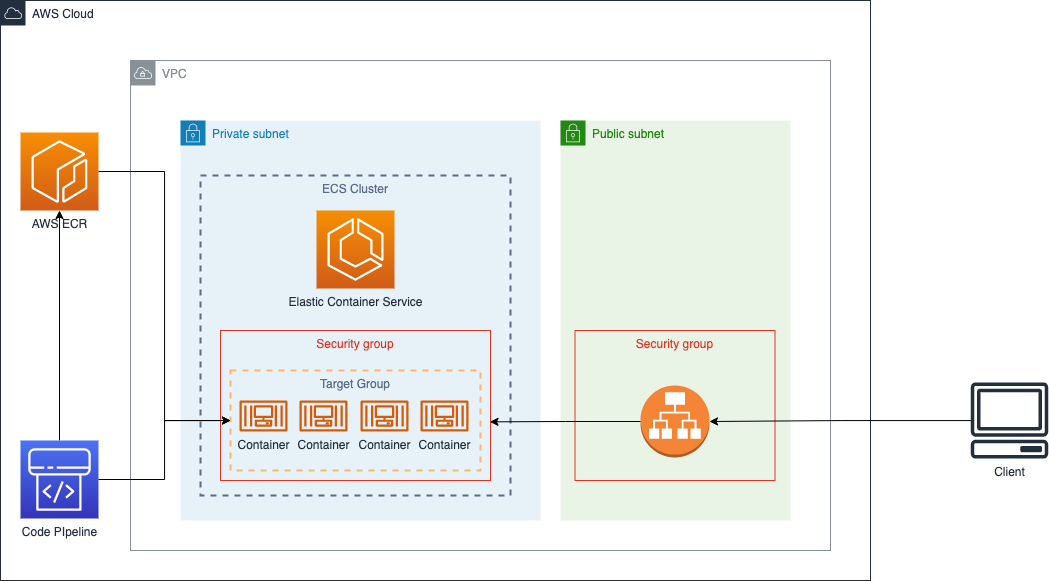

The diagram above was exported from draw.io. Its source (the exported page's mxGraphModel, read from the mxfile embedded in the PNG):
<mxGraphModel dx="1357" dy="913" grid="1" gridSize="10" guides="1" tooltips="1" connect="1" arrows="1" fold="1" page="1" pageScale="1" pageWidth="850" pageHeight="1100" math="0" shadow="0">
  <root>
    <mxCell id="0" />
    <mxCell id="1" parent="0" />
    <mxCell id="H4T5TukkFQqWx-OTjURs-25" value="VPC" style="sketch=0;outlineConnect=0;gradientColor=none;html=1;whiteSpace=wrap;fontSize=12;fontStyle=0;shape=mxgraph.aws4.group;grIcon=mxgraph.aws4.group_vpc;strokeColor=#879196;fillColor=none;verticalAlign=top;align=left;spacingLeft=30;fontColor=#879196;dashed=0;" vertex="1" parent="1">
      <mxGeometry x="210" y="150" width="700" height="490" as="geometry" />
    </mxCell>
    <mxCell id="H4T5TukkFQqWx-OTjURs-26" value="AWS Cloud" style="points=[[0,0],[0.25,0],[0.5,0],[0.75,0],[1,0],[1,0.25],[1,0.5],[1,0.75],[1,1],[0.75,1],[0.5,1],[0.25,1],[0,1],[0,0.75],[0,0.5],[0,0.25]];outlineConnect=0;gradientColor=none;html=1;whiteSpace=wrap;fontSize=12;fontStyle=0;container=1;pointerEvents=0;collapsible=0;recursiveResize=0;shape=mxgraph.aws4.group;grIcon=mxgraph.aws4.group_aws_cloud;strokeColor=#232F3E;fillColor=none;verticalAlign=top;align=left;spacingLeft=30;fontColor=#232F3E;dashed=0;" vertex="1" parent="1">
      <mxGeometry x="80" y="90" width="870" height="580" as="geometry" />
    </mxCell>
    <mxCell id="H4T5TukkFQqWx-OTjURs-18" value="AWS ECR" style="sketch=0;points=[[0,0,0],[0.25,0,0],[0.5,0,0],[0.75,0,0],[1,0,0],[0,1,0],[0.25,1,0],[0.5,1,0],[0.75,1,0],[1,1,0],[0,0.25,0],[0,0.5,0],[0,0.75,0],[1,0.25,0],[1,0.5,0],[1,0.75,0]];outlineConnect=0;fontColor=#232F3E;gradientColor=#F78E04;gradientDirection=north;fillColor=#D05C17;strokeColor=#ffffff;dashed=0;verticalLabelPosition=bottom;verticalAlign=top;align=center;html=1;fontSize=12;fontStyle=0;aspect=fixed;shape=mxgraph.aws4.resourceIcon;resIcon=mxgraph.aws4.ecr;" vertex="1" parent="H4T5TukkFQqWx-OTjURs-26">
      <mxGeometry x="20" y="132" width="78" height="78" as="geometry" />
    </mxCell>
    <mxCell id="H4T5TukkFQqWx-OTjURs-29" style="edgeStyle=orthogonalEdgeStyle;rounded=0;orthogonalLoop=1;jettySize=auto;html=1;entryX=0.5;entryY=1;entryDx=0;entryDy=0;entryPerimeter=0;" edge="1" parent="H4T5TukkFQqWx-OTjURs-26" source="H4T5TukkFQqWx-OTjURs-27" target="H4T5TukkFQqWx-OTjURs-18">
      <mxGeometry relative="1" as="geometry" />
    </mxCell>
    <mxCell id="H4T5TukkFQqWx-OTjURs-27" value="Code PIpeline" style="sketch=0;points=[[0,0,0],[0.25,0,0],[0.5,0,0],[0.75,0,0],[1,0,0],[0,1,0],[0.25,1,0],[0.5,1,0],[0.75,1,0],[1,1,0],[0,0.25,0],[0,0.5,0],[0,0.75,0],[1,0.25,0],[1,0.5,0],[1,0.75,0]];outlineConnect=0;fontColor=#232F3E;gradientColor=#4D72F3;gradientDirection=north;fillColor=#3334B9;strokeColor=#ffffff;dashed=0;verticalLabelPosition=bottom;verticalAlign=top;align=center;html=1;fontSize=12;fontStyle=0;aspect=fixed;shape=mxgraph.aws4.resourceIcon;resIcon=mxgraph.aws4.codepipeline;" vertex="1" parent="H4T5TukkFQqWx-OTjURs-26">
      <mxGeometry x="20" y="440" width="78" height="78" as="geometry" />
    </mxCell>
    <mxCell id="H4T5TukkFQqWx-OTjURs-17" value="Public subnet" style="points=[[0,0],[0.25,0],[0.5,0],[0.75,0],[1,0],[1,0.25],[1,0.5],[1,0.75],[1,1],[0.75,1],[0.5,1],[0.25,1],[0,1],[0,0.75],[0,0.5],[0,0.25]];outlineConnect=0;gradientColor=none;html=1;whiteSpace=wrap;fontSize=12;fontStyle=0;container=1;pointerEvents=0;collapsible=0;recursiveResize=0;shape=mxgraph.aws4.group;grIcon=mxgraph.aws4.group_security_group;grStroke=0;strokeColor=#248814;fillColor=#E9F3E6;verticalAlign=top;align=left;spacingLeft=30;fontColor=#248814;dashed=0;" vertex="1" parent="1">
      <mxGeometry x="640" y="210" width="230" height="400" as="geometry" />
    </mxCell>
    <mxCell id="H4T5TukkFQqWx-OTjURs-21" value="Security group" style="fillColor=none;strokeColor=#DD3522;verticalAlign=top;fontStyle=0;fontColor=#DD3522;" vertex="1" parent="H4T5TukkFQqWx-OTjURs-17">
      <mxGeometry x="14.5" y="210" width="200" height="150" as="geometry" />
    </mxCell>
    <mxCell id="H4T5TukkFQqWx-OTjURs-20" value="" style="outlineConnect=0;dashed=0;verticalLabelPosition=bottom;verticalAlign=top;align=center;html=1;shape=mxgraph.aws3.application_load_balancer;fillColor=#F58536;gradientColor=none;strokeColor=#FFB570;strokeWidth=2;" vertex="1" parent="H4T5TukkFQqWx-OTjURs-17">
      <mxGeometry x="80" y="265" width="69" height="72" as="geometry" />
    </mxCell>
    <mxCell id="H4T5TukkFQqWx-OTjURs-1" value="Private subnet" style="points=[[0,0],[0.25,0],[0.5,0],[0.75,0],[1,0],[1,0.25],[1,0.5],[1,0.75],[1,1],[0.75,1],[0.5,1],[0.25,1],[0,1],[0,0.75],[0,0.5],[0,0.25]];outlineConnect=0;gradientColor=none;html=1;whiteSpace=wrap;fontSize=12;fontStyle=0;container=1;pointerEvents=0;collapsible=0;recursiveResize=0;shape=mxgraph.aws4.group;grIcon=mxgraph.aws4.group_security_group;grStroke=0;strokeColor=#147EBA;fillColor=#E6F2F8;verticalAlign=top;align=left;spacingLeft=30;fontColor=#147EBA;dashed=0;" vertex="1" parent="1">
      <mxGeometry x="260" y="210" width="360" height="400" as="geometry" />
    </mxCell>
    <mxCell id="H4T5TukkFQqWx-OTjURs-3" value="ECS Cluster" style="fillColor=none;strokeColor=#5A6C86;dashed=1;verticalAlign=top;fontStyle=0;fontColor=#5A6C86;strokeWidth=2;" vertex="1" parent="H4T5TukkFQqWx-OTjURs-1">
      <mxGeometry x="20" y="55" width="310" height="320" as="geometry" />
    </mxCell>
    <mxCell id="H4T5TukkFQqWx-OTjURs-2" value="Security group" style="fillColor=none;strokeColor=#DD3522;verticalAlign=top;fontStyle=0;fontColor=#DD3522;" vertex="1" parent="H4T5TukkFQqWx-OTjURs-1">
      <mxGeometry x="40" y="210" width="270" height="150" as="geometry" />
    </mxCell>
    <mxCell id="H4T5TukkFQqWx-OTjURs-4" value="Container" style="sketch=0;outlineConnect=0;fontColor=#232F3E;gradientColor=none;fillColor=#D45B07;strokeColor=none;dashed=0;verticalLabelPosition=bottom;verticalAlign=top;align=center;html=1;fontSize=12;fontStyle=0;aspect=fixed;pointerEvents=1;shape=mxgraph.aws4.container_3;" vertex="1" parent="H4T5TukkFQqWx-OTjURs-1">
      <mxGeometry x="59" y="280" width="48" height="31" as="geometry" />
    </mxCell>
    <mxCell id="H4T5TukkFQqWx-OTjURs-5" value="Container" style="sketch=0;outlineConnect=0;fontColor=#232F3E;gradientColor=none;fillColor=#D45B07;strokeColor=none;dashed=0;verticalLabelPosition=bottom;verticalAlign=top;align=center;html=1;fontSize=12;fontStyle=0;aspect=fixed;pointerEvents=1;shape=mxgraph.aws4.container_3;" vertex="1" parent="H4T5TukkFQqWx-OTjURs-1">
      <mxGeometry x="119" y="280" width="48" height="31" as="geometry" />
    </mxCell>
    <mxCell id="H4T5TukkFQqWx-OTjURs-11" value="Container" style="sketch=0;outlineConnect=0;fontColor=#232F3E;gradientColor=none;fillColor=#D45B07;strokeColor=none;dashed=0;verticalLabelPosition=bottom;verticalAlign=top;align=center;html=1;fontSize=12;fontStyle=0;aspect=fixed;pointerEvents=1;shape=mxgraph.aws4.container_3;" vertex="1" parent="H4T5TukkFQqWx-OTjURs-1">
      <mxGeometry x="180" y="280" width="48" height="31" as="geometry" />
    </mxCell>
    <mxCell id="H4T5TukkFQqWx-OTjURs-12" value="Container" style="sketch=0;outlineConnect=0;fontColor=#232F3E;gradientColor=none;fillColor=#D45B07;strokeColor=none;dashed=0;verticalLabelPosition=bottom;verticalAlign=top;align=center;html=1;fontSize=12;fontStyle=0;aspect=fixed;pointerEvents=1;shape=mxgraph.aws4.container_3;" vertex="1" parent="H4T5TukkFQqWx-OTjURs-1">
      <mxGeometry x="240" y="280" width="48" height="31" as="geometry" />
    </mxCell>
    <mxCell id="H4T5TukkFQqWx-OTjURs-15" value="Target Group" style="fillColor=none;strokeColor=#FFB570;dashed=1;verticalAlign=top;fontStyle=0;fontColor=#5A6C86;strokeWidth=2;" vertex="1" parent="H4T5TukkFQqWx-OTjURs-1">
      <mxGeometry x="50" y="250" width="250" height="100" as="geometry" />
    </mxCell>
    <mxCell id="H4T5TukkFQqWx-OTjURs-13" value="Elastic Container Service" style="sketch=0;points=[[0,0,0],[0.25,0,0],[0.5,0,0],[0.75,0,0],[1,0,0],[0,1,0],[0.25,1,0],[0.5,1,0],[0.75,1,0],[1,1,0],[0,0.25,0],[0,0.5,0],[0,0.75,0],[1,0.25,0],[1,0.5,0],[1,0.75,0]];outlineConnect=0;fontColor=#232F3E;gradientColor=#F78E04;gradientDirection=north;fillColor=#D05C17;strokeColor=#ffffff;dashed=0;verticalLabelPosition=bottom;verticalAlign=top;align=center;html=1;fontSize=12;fontStyle=0;aspect=fixed;shape=mxgraph.aws4.resourceIcon;resIcon=mxgraph.aws4.ecs;" vertex="1" parent="H4T5TukkFQqWx-OTjURs-1">
      <mxGeometry x="136" y="90" width="78" height="78" as="geometry" />
    </mxCell>
    <mxCell id="H4T5TukkFQqWx-OTjURs-19" style="edgeStyle=orthogonalEdgeStyle;rounded=0;orthogonalLoop=1;jettySize=auto;html=1;entryX=0;entryY=0.5;entryDx=0;entryDy=0;" edge="1" parent="1" source="H4T5TukkFQqWx-OTjURs-18" target="H4T5TukkFQqWx-OTjURs-15">
      <mxGeometry relative="1" as="geometry">
        <mxPoint x="190" y="540" as="targetPoint" />
      </mxGeometry>
    </mxCell>
    <mxCell id="H4T5TukkFQqWx-OTjURs-22" style="edgeStyle=orthogonalEdgeStyle;rounded=0;orthogonalLoop=1;jettySize=auto;html=1;entryX=0.998;entryY=0.609;entryDx=0;entryDy=0;entryPerimeter=0;" edge="1" parent="1" source="H4T5TukkFQqWx-OTjURs-20" target="H4T5TukkFQqWx-OTjURs-2">
      <mxGeometry relative="1" as="geometry" />
    </mxCell>
    <mxCell id="H4T5TukkFQqWx-OTjURs-24" style="edgeStyle=orthogonalEdgeStyle;rounded=0;orthogonalLoop=1;jettySize=auto;html=1;" edge="1" parent="1" source="H4T5TukkFQqWx-OTjURs-23" target="H4T5TukkFQqWx-OTjURs-20">
      <mxGeometry relative="1" as="geometry" />
    </mxCell>
    <mxCell id="H4T5TukkFQqWx-OTjURs-23" value="Client" style="sketch=0;outlineConnect=0;fontColor=#232F3E;gradientColor=none;fillColor=#232F3D;strokeColor=none;dashed=0;verticalLabelPosition=bottom;verticalAlign=top;align=center;html=1;fontSize=12;fontStyle=0;aspect=fixed;pointerEvents=1;shape=mxgraph.aws4.client;" vertex="1" parent="1">
      <mxGeometry x="1050" y="472" width="78" height="76" as="geometry" />
    </mxCell>
    <mxCell id="H4T5TukkFQqWx-OTjURs-31" style="edgeStyle=orthogonalEdgeStyle;rounded=0;orthogonalLoop=1;jettySize=auto;html=1;" edge="1" parent="1" source="H4T5TukkFQqWx-OTjURs-27" target="H4T5TukkFQqWx-OTjURs-15">
      <mxGeometry relative="1" as="geometry" />
    </mxCell>
  </root>
</mxGraphModel>